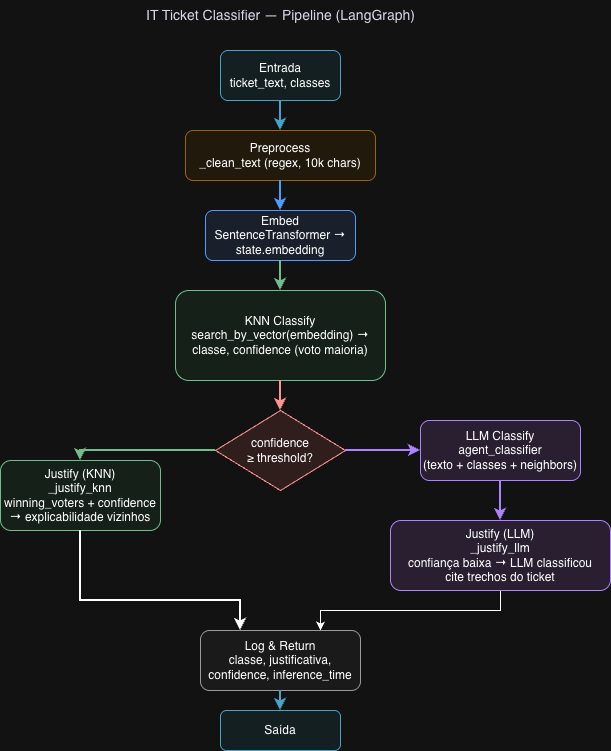

The diagram above was exported from draw.io. Its source (the exported page's mxGraphModel, read from the mxfile embedded in the PNG):
<mxGraphModel dx="1080" dy="635" grid="1" gridSize="10" guides="1" tooltips="1" connect="1" arrows="1" fold="1" page="1" pageScale="1" pageWidth="827" pageHeight="1169" math="0" shadow="0">
  <root>
    <mxCell id="0" />
    <mxCell id="1" parent="0" />
    <mxCell id="fK9YQ8pwvx0sQfXCt-wX-1" parent="1" style="text;html=1;strokeColor=none;fillColor=none;align=center;verticalAlign=middle;fontStyle=bold;fontSize=14;fontColor=#1a1a2e;" value="IT Ticket Classifier — Pipeline (LangGraph)" vertex="1">
      <mxGeometry height="30" width="320" x="240" y="20" as="geometry" />
    </mxCell>
    <mxCell id="fK9YQ8pwvx0sQfXCt-wX-2" parent="1" style="rounded=1;whiteSpace=wrap;html=1;fillColor=#e8f4f8;strokeColor=#0e7ea4;fontStyle=bold;" value="Entrada&#10;ticket_text, classes" vertex="1">
      <mxGeometry height="50" width="120" x="340" y="70" as="geometry" />
    </mxCell>
    <mxCell id="fK9YQ8pwvx0sQfXCt-wX-3" parent="1" style="rounded=1;whiteSpace=wrap;html=1;fillColor=#fff4e6;strokeColor=#d79b00;" value="Preprocess&#10;_clean_text (regex, 10k chars)" vertex="1">
      <mxGeometry height="50" width="190" x="305" y="150" as="geometry" />
    </mxCell>
    <mxCell id="fK9YQ8pwvx0sQfXCt-wX-4" parent="1" style="rounded=1;whiteSpace=wrap;html=1;fillColor=#e8f0fe;strokeColor=#1a73e8;" value="Embed&#10;SentenceTransformer → state.embedding" vertex="1">
      <mxGeometry height="50" width="150" x="325" y="230" as="geometry" />
    </mxCell>
    <mxCell id="fK9YQ8pwvx0sQfXCt-wX-5" parent="1" style="rounded=1;whiteSpace=wrap;html=1;fillColor=#e6f4ea;strokeColor=#0d652d;" value="KNN Classify&#10;search_by_vector(embedding) →&#10;classe, confidence (voto maioria)" vertex="1">
      <mxGeometry height="90" width="210" x="295" y="310" as="geometry" />
    </mxCell>
    <mxCell id="fK9YQ8pwvx0sQfXCt-wX-6" parent="1" style="rhombus;whiteSpace=wrap;html=1;fillColor=#fce8e6;strokeColor=#c5221f;" value="confidence&#10;≥ threshold?" vertex="1">
      <mxGeometry height="80" width="130" x="335" y="430" as="geometry" />
    </mxCell>
    <mxCell id="fK9YQ8pwvx0sQfXCt-wX-7" parent="1" style="rounded=1;whiteSpace=wrap;html=1;fillColor=#e6f4ea;strokeColor=#0d652d;" value="Justify (KNN)&#10;_justify_knn&#10;winning_voters + confidence&#10;→ explicabilidade vizinhos" vertex="1">
      <mxGeometry height="70" width="160" x="120" y="480" as="geometry" />
    </mxCell>
    <mxCell id="fK9YQ8pwvx0sQfXCt-wX-8" parent="1" style="rounded=1;whiteSpace=wrap;html=1;fillColor=#f3e8fd;strokeColor=#7c4dff;" value="LLM Classify&#10;agent_classifier&#10;(texto + classes + neighbors)" vertex="1">
      <mxGeometry height="60" width="160" x="540" y="440" as="geometry" />
    </mxCell>
    <mxCell id="fK9YQ8pwvx0sQfXCt-wX-24" edge="1" parent="1" source="fK9YQ8pwvx0sQfXCt-wX-9" style="edgeStyle=orthogonalEdgeStyle;rounded=0;orthogonalLoop=1;jettySize=auto;html=1;exitX=0.5;exitY=1;exitDx=0;exitDy=0;entryX=0.75;entryY=0;entryDx=0;entryDy=0;" target="fK9YQ8pwvx0sQfXCt-wX-10">
      <mxGeometry relative="1" as="geometry" />
    </mxCell>
    <mxCell id="fK9YQ8pwvx0sQfXCt-wX-9" parent="1" style="rounded=1;whiteSpace=wrap;html=1;fillColor=#f3e8fd;strokeColor=#7c4dff;" value="Justify (LLM)&#10;_justify_llm&#10;confiança baixa → LLM classificou&#10;cite trechos do ticket" vertex="1">
      <mxGeometry height="70" width="220" x="510" y="540" as="geometry" />
    </mxCell>
    <mxCell id="fK9YQ8pwvx0sQfXCt-wX-10" parent="1" style="rounded=1;whiteSpace=wrap;html=1;fillColor=#f5f5f5;strokeColor=#616161;" value="Log &amp; Return&#10;classe, justificativa,&#10;confidence, inference_time" vertex="1">
      <mxGeometry height="60" width="160" x="320" y="650" as="geometry" />
    </mxCell>
    <mxCell id="fK9YQ8pwvx0sQfXCt-wX-11" parent="1" style="rounded=1;whiteSpace=wrap;html=1;fillColor=#e8f4f8;strokeColor=#0e7ea4;fontStyle=bold;" value="Saída" vertex="1">
      <mxGeometry height="40" width="120" x="340" y="730" as="geometry" />
    </mxCell>
    <mxCell id="fK9YQ8pwvx0sQfXCt-wX-12" edge="1" parent="1" source="fK9YQ8pwvx0sQfXCt-wX-2" style="edgeStyle=orthogonalEdgeStyle;rounded=0;html=1;exitX=0.5;exitY=1;entryX=0.5;entryY=0;endArrow=classic;endFill=1;strokeWidth=2;strokeColor=#0e7ea4;" target="fK9YQ8pwvx0sQfXCt-wX-3">
      <mxGeometry relative="1" as="geometry" />
    </mxCell>
    <mxCell id="fK9YQ8pwvx0sQfXCt-wX-13" edge="1" parent="1" source="fK9YQ8pwvx0sQfXCt-wX-3" style="edgeStyle=orthogonalEdgeStyle;rounded=0;html=1;endArrow=classic;endFill=1;strokeWidth=2;strokeColor=#1a73e8;" target="fK9YQ8pwvx0sQfXCt-wX-4">
      <mxGeometry relative="1" as="geometry" />
    </mxCell>
    <mxCell id="fK9YQ8pwvx0sQfXCt-wX-14" edge="1" parent="1" source="fK9YQ8pwvx0sQfXCt-wX-4" style="edgeStyle=orthogonalEdgeStyle;rounded=0;html=1;endArrow=classic;endFill=1;strokeWidth=2;strokeColor=#0d652d;" target="fK9YQ8pwvx0sQfXCt-wX-5">
      <mxGeometry relative="1" as="geometry" />
    </mxCell>
    <mxCell id="fK9YQ8pwvx0sQfXCt-wX-15" edge="1" parent="1" source="fK9YQ8pwvx0sQfXCt-wX-5" style="edgeStyle=orthogonalEdgeStyle;rounded=0;html=1;endArrow=classic;endFill=1;strokeWidth=2;strokeColor=#c5221f;" target="fK9YQ8pwvx0sQfXCt-wX-6">
      <mxGeometry relative="1" as="geometry" />
    </mxCell>
    <mxCell id="fK9YQ8pwvx0sQfXCt-wX-16" edge="1" parent="1" source="fK9YQ8pwvx0sQfXCt-wX-6" style="edgeStyle=orthogonalEdgeStyle;rounded=0;html=1;endArrow=classic;endFill=1;strokeWidth=2;strokeColor=#0d652d;exitX=0;exitY=0.5;entryX=0.5;entryY=0;exitDx=0;exitDy=0;" target="fK9YQ8pwvx0sQfXCt-wX-7">
      <mxGeometry relative="1" as="geometry" />
    </mxCell>
    <mxCell id="fK9YQ8pwvx0sQfXCt-wX-18" edge="1" parent="1" source="fK9YQ8pwvx0sQfXCt-wX-6" style="edgeStyle=orthogonalEdgeStyle;rounded=0;html=1;endArrow=classic;endFill=1;strokeWidth=2;strokeColor=#7c4dff;exitX=0.75;exitY=0.5;entryX=0;entryY=0.5;" target="fK9YQ8pwvx0sQfXCt-wX-8">
      <mxGeometry relative="1" as="geometry" />
    </mxCell>
    <mxCell id="fK9YQ8pwvx0sQfXCt-wX-20" edge="1" parent="1" source="fK9YQ8pwvx0sQfXCt-wX-8" style="edgeStyle=orthogonalEdgeStyle;rounded=0;html=1;endArrow=classic;endFill=1;strokeWidth=2;strokeColor=#7c4dff;" target="fK9YQ8pwvx0sQfXCt-wX-9">
      <mxGeometry relative="1" as="geometry" />
    </mxCell>
    <mxCell id="fK9YQ8pwvx0sQfXCt-wX-21" edge="1" parent="1" source="fK9YQ8pwvx0sQfXCt-wX-7" style="edgeStyle=orthogonalEdgeStyle;rounded=0;html=1;endArrow=classic;endFill=1;strokeWidth=2;exitX=0.5;exitY=1;entryX=0.25;entryY=0;" target="fK9YQ8pwvx0sQfXCt-wX-10">
      <mxGeometry relative="1" as="geometry">
        <Array as="points">
          <mxPoint x="200" y="620" />
          <mxPoint x="360" y="620" />
        </Array>
      </mxGeometry>
    </mxCell>
    <mxCell id="fK9YQ8pwvx0sQfXCt-wX-23" edge="1" parent="1" source="fK9YQ8pwvx0sQfXCt-wX-10" style="edgeStyle=orthogonalEdgeStyle;rounded=0;html=1;endArrow=classic;endFill=1;strokeWidth=2;strokeColor=#0e7ea4;" target="fK9YQ8pwvx0sQfXCt-wX-11">
      <mxGeometry relative="1" as="geometry" />
    </mxCell>
  </root>
</mxGraphModel>